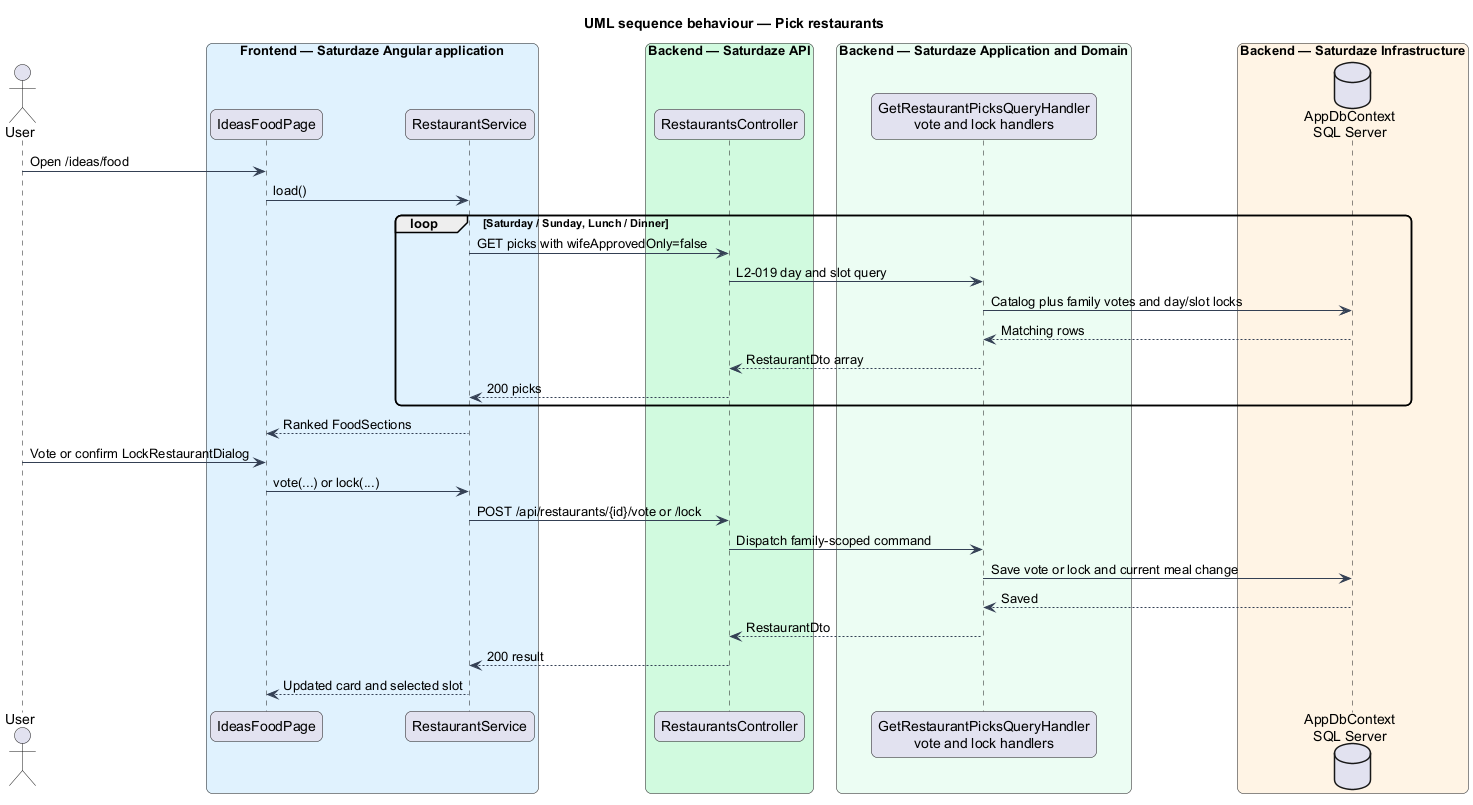

The diagram above was rendered by PlantUML. Its source (embedded in the PNG):
@startuml
title UML sequence behaviour — Pick restaurants
skinparam backgroundColor #FFFFFF
skinparam shadowing false
skinparam roundcorner 12
skinparam defaultFontName Arial
skinparam ArrowColor #344054
actor "User" as actor
box "Frontend — Saturdaze Angular application" #E0F2FE
 participant "IdeasFoodPage" as page
 participant "RestaurantService" as client
end box
box "Backend — Saturdaze API" #D1FADF
 participant "RestaurantsController" as controller
end box
box "Backend — Saturdaze Application and Domain" #ECFDF3
 participant "GetRestaurantPicksQueryHandler\nvote and lock handlers" as handler
end box
box "Backend — Saturdaze Infrastructure" #FFF4E5
 database "AppDbContext\nSQL Server" as db
end box
actor -> page : Open /ideas/food
page -> client : load()
loop Saturday / Sunday, Lunch / Dinner
client -> controller : GET picks with wifeApprovedOnly=false
controller -> handler : L2-019 day and slot query
handler -> db : Catalog plus family votes and day/slot locks
db --> handler : Matching rows
handler --> controller : RestaurantDto array
controller --> client : 200 picks
end
client --> page : Ranked FoodSections
actor -> page : Vote or confirm LockRestaurantDialog
page -> client : vote(...) or lock(...)
client -> controller : POST /api/restaurants/{id}/vote or /lock
controller -> handler : Dispatch family-scoped command
handler -> db : Save vote or lock and current meal change
db --> handler : Saved
handler --> controller : RestaurantDto
controller --> client : 200 result
client --> page : Updated card and selected slot
@enduml